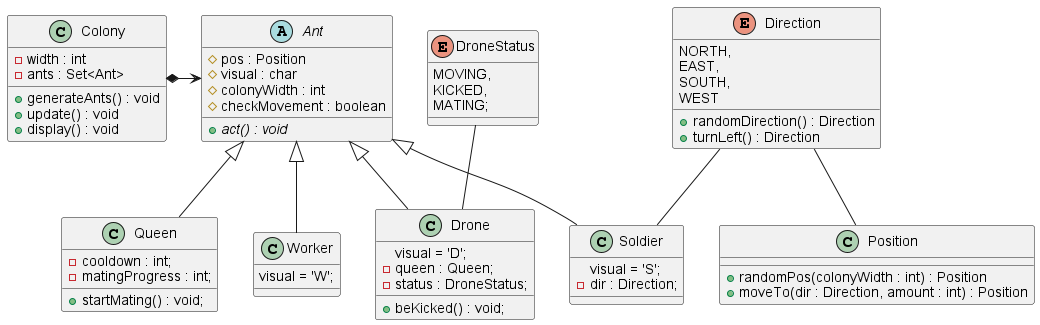

The diagram above was rendered by PlantUML. Its source (embedded in the PNG):
@startuml
class Colony {
    - width : int
    - ants : Set<Ant>
    + generateAnts() : void
    + update() : void
    + display() : void
}

enum Direction {
    NORTH,
    EAST,
    SOUTH,
    WEST
    + randomDirection() : Direction
    + turnLeft() : Direction
}

class Position {
    + randomPos(colonyWidth : int) : Position
    + moveTo(dir : Direction, amount : int) : Position
}

abstract class Ant {
    # pos : Position
    # visual : char
    # colonyWidth : int
    + {abstract} act() : void
    # checkMovement : boolean
}

class Worker extends Ant {
    visual = 'W';
}

class Soldier extends Ant {
    visual = 'S';
    - dir : Direction;
}

class Drone extends Ant {
    visual = 'D';
    - queen : Queen;
    - status : DroneStatus;
    + beKicked() : void;
}

enum DroneStatus {
    MOVING,
    KICKED,
    MATING;
}

class Queen extends Ant {
    - cooldown : int;
    - matingProgress : int;
    + startMating() : void;
}

Direction -- Position
Direction -- Soldier
DroneStatus -- Drone
Colony *-> Ant
@enduml